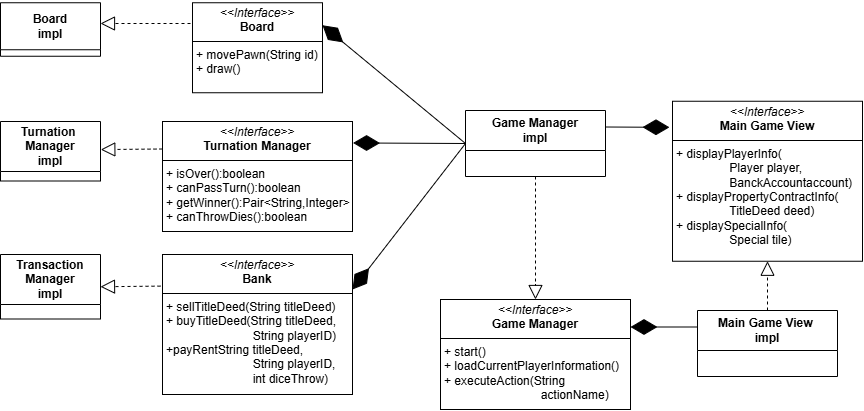

The diagram above was exported from draw.io. Its source (the exported page's mxGraphModel, read from the mxfile embedded in the PNG):
<mxGraphModel dx="1097" dy="592" grid="1" gridSize="10" guides="1" tooltips="1" connect="1" arrows="1" fold="1" page="1" pageScale="1" pageWidth="827" pageHeight="1169" math="0" shadow="0">
  <root>
    <mxCell id="0" />
    <mxCell id="1" parent="0" />
    <mxCell id="pnX31pQ_NpPftmhfl47U-6" value="&lt;b&gt;Turnation&amp;nbsp;&lt;/b&gt;&lt;div&gt;&lt;b&gt;Manager&lt;/b&gt;&lt;/div&gt;&lt;div&gt;&lt;b&gt;impl&lt;/b&gt;&lt;/div&gt;" style="swimlane;fontStyle=0;childLayout=stackLayout;horizontal=1;startSize=50;fillColor=none;horizontalStack=0;resizeParent=1;resizeParentMax=0;resizeLast=0;collapsible=1;marginBottom=0;whiteSpace=wrap;html=1;" vertex="1" parent="1">
      <mxGeometry x="10" y="151" width="100" height="59.5" as="geometry" />
    </mxCell>
    <mxCell id="pnX31pQ_NpPftmhfl47U-10" value="&lt;b&gt;Board&lt;/b&gt;&lt;div&gt;&lt;b&gt;impl&lt;/b&gt;&lt;/div&gt;" style="swimlane;fontStyle=0;childLayout=stackLayout;horizontal=1;startSize=47;fillColor=none;horizontalStack=0;resizeParent=1;resizeParentMax=0;resizeLast=0;collapsible=1;marginBottom=0;whiteSpace=wrap;html=1;" vertex="1" parent="1">
      <mxGeometry x="10" y="32.25" width="100" height="53.5" as="geometry" />
    </mxCell>
    <mxCell id="pnX31pQ_NpPftmhfl47U-18" value="&lt;b&gt;Main Game View&amp;nbsp;&lt;/b&gt;&lt;div&gt;&lt;b&gt;impl&lt;/b&gt;&lt;/div&gt;" style="swimlane;fontStyle=0;childLayout=stackLayout;horizontal=1;startSize=40;fillColor=none;horizontalStack=0;resizeParent=1;resizeParentMax=0;resizeLast=0;collapsible=1;marginBottom=0;whiteSpace=wrap;html=1;" vertex="1" parent="1">
      <mxGeometry x="707" y="340" width="140" height="66" as="geometry" />
    </mxCell>
    <mxCell id="pnX31pQ_NpPftmhfl47U-22" value="&lt;b&gt;Game Manager&lt;/b&gt;&lt;div&gt;&lt;b&gt;impl&lt;/b&gt;&lt;/div&gt;" style="swimlane;fontStyle=0;childLayout=stackLayout;horizontal=1;startSize=40;fillColor=none;horizontalStack=0;resizeParent=1;resizeParentMax=0;resizeLast=0;collapsible=1;marginBottom=0;whiteSpace=wrap;html=1;" vertex="1" parent="1">
      <mxGeometry x="475" y="140" width="140" height="66" as="geometry" />
    </mxCell>
    <mxCell id="pnX31pQ_NpPftmhfl47U-30" value="&lt;b&gt;Transaction&lt;/b&gt;&lt;div&gt;&lt;b&gt;Manager&lt;/b&gt;&lt;/div&gt;&lt;div&gt;&lt;b&gt;impl&lt;/b&gt;&lt;/div&gt;" style="swimlane;fontStyle=0;childLayout=stackLayout;horizontal=1;startSize=50;fillColor=none;horizontalStack=0;resizeParent=1;resizeParentMax=0;resizeLast=0;collapsible=1;marginBottom=0;whiteSpace=wrap;html=1;" vertex="1" parent="1">
      <mxGeometry x="10" y="284" width="100" height="64.5" as="geometry" />
    </mxCell>
    <mxCell id="pnX31pQ_NpPftmhfl47U-34" value="" style="endArrow=diamondThin;endFill=1;endSize=24;html=1;rounded=0;exitX=0;exitY=0.25;exitDx=0;exitDy=0;entryX=1;entryY=0.25;entryDx=0;entryDy=0;" edge="1" parent="1" source="pnX31pQ_NpPftmhfl47U-18" target="pnX31pQ_NpPftmhfl47U-48">
      <mxGeometry width="160" relative="1" as="geometry">
        <mxPoint x="330" y="240" as="sourcePoint" />
        <mxPoint x="600" y="326" as="targetPoint" />
      </mxGeometry>
    </mxCell>
    <mxCell id="pnX31pQ_NpPftmhfl47U-35" value="" style="endArrow=diamondThin;endFill=1;endSize=24;html=1;rounded=0;exitX=1;exitY=0.25;exitDx=0;exitDy=0;entryX=-0.016;entryY=0.163;entryDx=0;entryDy=0;entryPerimeter=0;" edge="1" parent="1" source="pnX31pQ_NpPftmhfl47U-22" target="pnX31pQ_NpPftmhfl47U-49">
      <mxGeometry width="160" relative="1" as="geometry">
        <mxPoint x="700" y="102.5" as="sourcePoint" />
        <mxPoint x="691" y="184" as="targetPoint" />
      </mxGeometry>
    </mxCell>
    <mxCell id="pnX31pQ_NpPftmhfl47U-36" value="" style="endArrow=block;dashed=1;endFill=0;endSize=12;html=1;rounded=0;exitX=0.5;exitY=1;exitDx=0;exitDy=0;entryX=0.5;entryY=0;entryDx=0;entryDy=0;" edge="1" parent="1" source="pnX31pQ_NpPftmhfl47U-22" target="pnX31pQ_NpPftmhfl47U-48">
      <mxGeometry width="160" relative="1" as="geometry">
        <mxPoint x="340" y="251" as="sourcePoint" />
        <mxPoint x="545" y="301" as="targetPoint" />
      </mxGeometry>
    </mxCell>
    <mxCell id="pnX31pQ_NpPftmhfl47U-37" value="" style="endArrow=block;dashed=1;endFill=0;endSize=12;html=1;rounded=0;exitX=0.5;exitY=0;exitDx=0;exitDy=0;entryX=0.5;entryY=1;entryDx=0;entryDy=0;" edge="1" parent="1" source="pnX31pQ_NpPftmhfl47U-18" target="pnX31pQ_NpPftmhfl47U-49">
      <mxGeometry width="160" relative="1" as="geometry">
        <mxPoint x="627" y="314" as="sourcePoint" />
        <mxPoint x="775" y="254" as="targetPoint" />
      </mxGeometry>
    </mxCell>
    <mxCell id="pnX31pQ_NpPftmhfl47U-38" value="" style="endArrow=diamondThin;endFill=1;endSize=24;html=1;rounded=0;exitX=0;exitY=0.5;exitDx=0;exitDy=0;entryX=1;entryY=0.25;entryDx=0;entryDy=0;" edge="1" parent="1" source="pnX31pQ_NpPftmhfl47U-22" target="pnX31pQ_NpPftmhfl47U-45">
      <mxGeometry width="160" relative="1" as="geometry">
        <mxPoint x="470" y="91" as="sourcePoint" />
        <mxPoint x="370" y="85" as="targetPoint" />
      </mxGeometry>
    </mxCell>
    <mxCell id="pnX31pQ_NpPftmhfl47U-39" value="" style="endArrow=diamondThin;endFill=1;endSize=24;html=1;rounded=0;exitX=0;exitY=0.5;exitDx=0;exitDy=0;entryX=1;entryY=0.25;entryDx=0;entryDy=0;" edge="1" parent="1" source="pnX31pQ_NpPftmhfl47U-22" target="pnX31pQ_NpPftmhfl47U-47">
      <mxGeometry width="160" relative="1" as="geometry">
        <mxPoint x="465" y="186.78" as="sourcePoint" />
        <mxPoint x="390" y="320" as="targetPoint" />
        <Array as="points" />
      </mxGeometry>
    </mxCell>
    <mxCell id="pnX31pQ_NpPftmhfl47U-40" value="" style="endArrow=diamondThin;endFill=1;endSize=24;html=1;rounded=0;exitX=0;exitY=0.5;exitDx=0;exitDy=0;entryX=1.003;entryY=0.195;entryDx=0;entryDy=0;entryPerimeter=0;" edge="1" parent="1" source="pnX31pQ_NpPftmhfl47U-22" target="pnX31pQ_NpPftmhfl47U-46">
      <mxGeometry width="160" relative="1" as="geometry">
        <mxPoint x="454" y="195.5" as="sourcePoint" />
        <mxPoint x="370" y="189" as="targetPoint" />
      </mxGeometry>
    </mxCell>
    <mxCell id="pnX31pQ_NpPftmhfl47U-41" value="" style="endArrow=block;dashed=1;endFill=0;endSize=12;html=1;rounded=0;exitX=0;exitY=0.25;exitDx=0;exitDy=0;entryX=1.003;entryY=0.472;entryDx=0;entryDy=0;entryPerimeter=0;" edge="1" parent="1" source="pnX31pQ_NpPftmhfl47U-46" target="pnX31pQ_NpPftmhfl47U-6">
      <mxGeometry width="160" relative="1" as="geometry">
        <mxPoint x="260" y="177" as="sourcePoint" />
        <mxPoint x="200" y="212" as="targetPoint" />
      </mxGeometry>
    </mxCell>
    <mxCell id="pnX31pQ_NpPftmhfl47U-42" value="" style="endArrow=block;dashed=1;endFill=0;endSize=12;html=1;rounded=0;entryX=1;entryY=0.5;entryDx=0;entryDy=0;" edge="1" parent="1">
      <mxGeometry width="160" relative="1" as="geometry">
        <mxPoint x="200" y="53" as="sourcePoint" />
        <mxPoint x="110" y="53.000000000000114" as="targetPoint" />
      </mxGeometry>
    </mxCell>
    <mxCell id="pnX31pQ_NpPftmhfl47U-43" value="" style="endArrow=block;dashed=1;endFill=0;endSize=12;html=1;rounded=0;exitX=0;exitY=0.5;exitDx=0;exitDy=0;entryX=1;entryY=0.5;entryDx=0;entryDy=0;" edge="1" parent="1" target="pnX31pQ_NpPftmhfl47U-30">
      <mxGeometry width="160" relative="1" as="geometry">
        <mxPoint x="230" y="315" as="sourcePoint" />
        <mxPoint x="160" y="303.5" as="targetPoint" />
      </mxGeometry>
    </mxCell>
    <mxCell id="pnX31pQ_NpPftmhfl47U-45" value="&lt;p style=&quot;margin:0px;margin-top:4px;text-align:center;&quot;&gt;&lt;i&gt;&amp;lt;&amp;lt;Interface&amp;gt;&amp;gt;&lt;/i&gt;&lt;br&gt;&lt;b&gt;Board&lt;/b&gt;&lt;/p&gt;&lt;hr size=&quot;1&quot; style=&quot;border-style:solid;&quot;&gt;&lt;p style=&quot;margin:0px;margin-left:4px;&quot;&gt;+ movePawn(String id)&lt;/p&gt;&lt;p style=&quot;margin:0px;margin-left:4px;&quot;&gt;+ draw()&lt;/p&gt;" style="verticalAlign=top;align=left;overflow=fill;html=1;whiteSpace=wrap;" vertex="1" parent="1">
      <mxGeometry x="202" y="32.25" width="130" height="90" as="geometry" />
    </mxCell>
    <mxCell id="pnX31pQ_NpPftmhfl47U-46" value="&lt;p style=&quot;margin:0px;margin-top:4px;text-align:center;&quot;&gt;&lt;i&gt;&amp;lt;&amp;lt;Interface&amp;gt;&amp;gt;&lt;/i&gt;&lt;br&gt;&lt;b&gt;Turnation Manager&lt;/b&gt;&lt;/p&gt;&lt;hr size=&quot;1&quot; style=&quot;border-style:solid;&quot;&gt;&lt;p style=&quot;margin:0px;margin-left:4px;&quot;&gt;&lt;span style=&quot;background-color: transparent; color: light-dark(rgb(0, 0, 0), rgb(255, 255, 255));&quot;&gt;+ isOver():boolean&lt;/span&gt;&lt;/p&gt;&lt;p style=&quot;margin:0px;margin-left:4px;&quot;&gt;&lt;span style=&quot;background-color: transparent; color: light-dark(rgb(0, 0, 0), rgb(255, 255, 255));&quot;&gt;+ canPassTurn():boolean&lt;/span&gt;&lt;/p&gt;&lt;p style=&quot;margin:0px;margin-left:4px;&quot;&gt;&lt;span style=&quot;background-color: transparent; color: light-dark(rgb(0, 0, 0), rgb(255, 255, 255));&quot;&gt;+ getWinner():Pair&amp;lt;String,Integer&amp;gt;&lt;/span&gt;&lt;/p&gt;&lt;p style=&quot;margin:0px;margin-left:4px;&quot;&gt;&lt;span style=&quot;background-color: transparent; color: light-dark(rgb(0, 0, 0), rgb(255, 255, 255));&quot;&gt;+ canThrowDies():boolean&lt;/span&gt;&lt;/p&gt;" style="verticalAlign=top;align=left;overflow=fill;html=1;whiteSpace=wrap;" vertex="1" parent="1">
      <mxGeometry x="172" y="151" width="190" height="110" as="geometry" />
    </mxCell>
    <mxCell id="pnX31pQ_NpPftmhfl47U-47" value="&lt;p style=&quot;margin:0px;margin-top:4px;text-align:center;&quot;&gt;&lt;i&gt;&amp;lt;&amp;lt;Interface&amp;gt;&amp;gt;&lt;/i&gt;&lt;br&gt;&lt;b&gt;Bank&lt;/b&gt;&lt;/p&gt;&lt;hr size=&quot;1&quot; style=&quot;border-style:solid;&quot;&gt;&lt;p style=&quot;margin:0px;margin-left:4px;&quot;&gt;&lt;span style=&quot;background-color: transparent; color: light-dark(rgb(0, 0, 0), rgb(255, 255, 255));&quot;&gt;+ sellTitleDeed(String titleDeed)&lt;/span&gt;&lt;/p&gt;&lt;p style=&quot;margin:0px;margin-left:4px;&quot;&gt;&lt;span style=&quot;background-color: transparent; color: light-dark(rgb(0, 0, 0), rgb(255, 255, 255));&quot;&gt;+ buyTitleDeed(&lt;/span&gt;&lt;span style=&quot;background-color: transparent; color: light-dark(rgb(0, 0, 0), rgb(255, 255, 255));&quot;&gt;String titleDeed,&amp;nbsp;&lt;/span&gt;&lt;/p&gt;&lt;p style=&quot;margin:0px;margin-left:4px;&quot;&gt;&lt;span style=&quot;background-color: transparent; color: light-dark(rgb(0, 0, 0), rgb(255, 255, 255));&quot;&gt;&lt;span style=&quot;white-space: pre;&quot;&gt;&#09;&lt;/span&gt;&lt;span style=&quot;white-space: pre;&quot;&gt;&#09;&lt;/span&gt;&lt;span style=&quot;white-space: pre;&quot;&gt;&#09;&lt;/span&gt;&amp;nbsp; String playerID)&lt;/span&gt;&lt;/p&gt;&lt;p style=&quot;margin:0px;margin-left:4px;&quot;&gt;&lt;span style=&quot;background-color: transparent; color: light-dark(rgb(0, 0, 0), rgb(255, 255, 255));&quot;&gt;+payRent&lt;/span&gt;&lt;span style=&quot;background-color: transparent; color: light-dark(rgb(0, 0, 0), rgb(255, 255, 255));&quot;&gt;String titleDeed,&amp;nbsp;&lt;/span&gt;&lt;/p&gt;&lt;p style=&quot;margin: 0px 0px 0px 4px;&quot;&gt;&lt;span style=&quot;background-color: transparent; color: light-dark(rgb(0, 0, 0), rgb(255, 255, 255));&quot;&gt;&lt;span style=&quot;white-space: pre;&quot;&gt;&#09;&lt;/span&gt;&lt;span style=&quot;white-space: pre;&quot;&gt;&#09;&lt;/span&gt;&lt;span style=&quot;white-space: pre;&quot;&gt;&#09;&lt;/span&gt;&amp;nbsp; String playerID,&lt;/span&gt;&lt;/p&gt;&lt;p style=&quot;margin: 0px 0px 0px 4px;&quot;&gt;&lt;span style=&quot;white-space: pre;&quot;&gt;&#09;&lt;/span&gt;&lt;span style=&quot;white-space: pre;&quot;&gt;&#09;&lt;/span&gt;&lt;span style=&quot;white-space: pre;&quot;&gt;&#09;&lt;/span&gt;&amp;nbsp; int diceThrow)&lt;br&gt;&lt;/p&gt;" style="verticalAlign=top;align=left;overflow=fill;html=1;whiteSpace=wrap;" vertex="1" parent="1">
      <mxGeometry x="172" y="284" width="190" height="140" as="geometry" />
    </mxCell>
    <mxCell id="pnX31pQ_NpPftmhfl47U-48" value="&lt;p style=&quot;margin:0px;margin-top:4px;text-align:center;&quot;&gt;&lt;i&gt;&amp;lt;&amp;lt;Interface&amp;gt;&amp;gt;&lt;/i&gt;&lt;br&gt;&lt;b&gt;Game Manager&lt;/b&gt;&lt;/p&gt;&lt;hr size=&quot;1&quot; style=&quot;border-style:solid;&quot;&gt;&lt;p style=&quot;margin:0px;margin-left:4px;&quot;&gt;+ start()&lt;/p&gt;&lt;p style=&quot;margin:0px;margin-left:4px;&quot;&gt;+ loadCurrentPlayerInformation()&lt;/p&gt;&lt;p style=&quot;margin:0px;margin-left:4px;&quot;&gt;+ executeAction(String &lt;span style=&quot;white-space: pre;&quot;&gt;&#09;&lt;/span&gt;&lt;span style=&quot;white-space: pre;&quot;&gt;&#09;&lt;/span&gt;&lt;span style=&quot;white-space: pre;&quot;&gt;&#09;&lt;/span&gt;&amp;nbsp; &amp;nbsp; &amp;nbsp;actionName)&lt;/p&gt;&lt;p style=&quot;margin:0px;margin-left:4px;&quot;&gt;&lt;br&gt;&lt;/p&gt;" style="verticalAlign=top;align=left;overflow=fill;html=1;whiteSpace=wrap;" vertex="1" parent="1">
      <mxGeometry x="450" y="329" width="190" height="110" as="geometry" />
    </mxCell>
    <mxCell id="pnX31pQ_NpPftmhfl47U-49" value="&lt;p style=&quot;margin:0px;margin-top:4px;text-align:center;&quot;&gt;&lt;i&gt;&amp;lt;&amp;lt;Interface&amp;gt;&amp;gt;&lt;/i&gt;&lt;br&gt;&lt;b&gt;Main Game View&lt;/b&gt;&lt;/p&gt;&lt;hr size=&quot;1&quot; style=&quot;border-style:solid;&quot;&gt;&lt;p style=&quot;margin:0px;margin-left:4px;&quot;&gt;+ displayPlayerInfo(&lt;/p&gt;&lt;p style=&quot;margin:0px;margin-left:4px;&quot;&gt;&lt;span style=&quot;background-color: transparent; color: light-dark(rgb(0, 0, 0), rgb(255, 255, 255));&quot;&gt;&lt;span style=&quot;white-space: pre;&quot;&gt;&#09;&lt;/span&gt;&lt;span style=&quot;white-space: pre;&quot;&gt;&#09;&lt;/span&gt;Player player,&lt;/span&gt;&lt;/p&gt;&lt;p style=&quot;margin:0px;margin-left:4px;&quot;&gt;&lt;span style=&quot;background-color: transparent; color: light-dark(rgb(0, 0, 0), rgb(255, 255, 255));&quot;&gt;&lt;span style=&quot;white-space: pre;&quot;&gt;&#09;&lt;/span&gt;&lt;span style=&quot;white-space: pre;&quot;&gt;&#09;&lt;/span&gt;BanckAccountaccount)&lt;/span&gt;&lt;/p&gt;&lt;p style=&quot;margin:0px;margin-left:4px;&quot;&gt;+ displayPropertyContractInfo(&lt;/p&gt;&lt;p style=&quot;margin:0px;margin-left:4px;&quot;&gt;&lt;span style=&quot;white-space: pre;&quot;&gt;&#09;&lt;/span&gt;&lt;span style=&quot;white-space: pre;&quot;&gt;&#09;&lt;/span&gt;TitleDeed deed)&lt;/p&gt;&lt;p style=&quot;margin:0px;margin-left:4px;&quot;&gt;+ displaySpecialInfo(&amp;nbsp;&lt;/p&gt;&lt;p style=&quot;margin:0px;margin-left:4px;&quot;&gt;&lt;span style=&quot;white-space: pre;&quot;&gt;&#09;&lt;/span&gt;&lt;span style=&quot;white-space: pre;&quot;&gt;&#09;&lt;/span&gt;Special tile)&lt;/p&gt;&lt;p style=&quot;margin:0px;margin-left:4px;&quot;&gt;&lt;br&gt;&lt;/p&gt;" style="verticalAlign=top;align=left;overflow=fill;html=1;whiteSpace=wrap;" vertex="1" parent="1">
      <mxGeometry x="682" y="130.75" width="190" height="160" as="geometry" />
    </mxCell>
  </root>
</mxGraphModel>